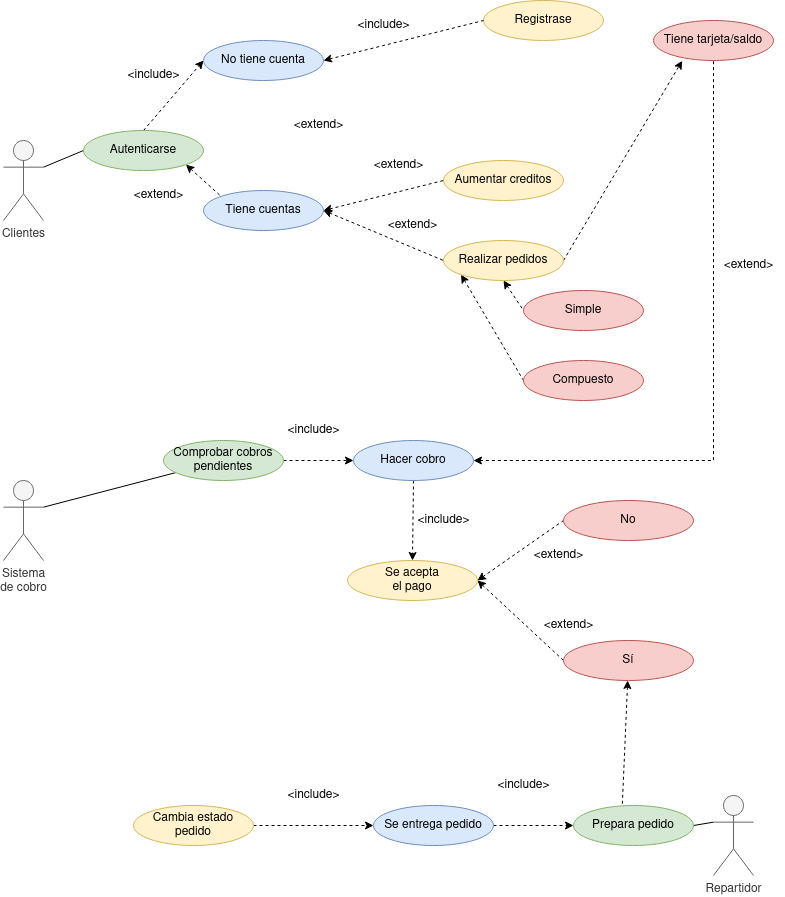

The diagram above was exported from draw.io. Its source (the exported page's mxGraphModel, read from the mxfile embedded in the PNG):
<mxGraphModel dx="1017" dy="1094" grid="1" gridSize="10" guides="1" tooltips="1" connect="1" arrows="1" fold="1" page="1" pageScale="1" pageWidth="827" pageHeight="1169" math="0" shadow="0">
  <root>
    <mxCell id="0" />
    <mxCell id="1" parent="0" />
    <mxCell id="VZgD7tdJL95J3pAMKfJ2-32" style="edgeStyle=none;rounded=0;orthogonalLoop=1;jettySize=auto;html=1;exitX=1;exitY=0.3333333333333333;exitDx=0;exitDy=0;exitPerimeter=0;entryX=0;entryY=0.5;entryDx=0;entryDy=0;startArrow=none;startFill=0;endArrow=none;endFill=0;" edge="1" parent="1" source="VZgD7tdJL95J3pAMKfJ2-1" target="VZgD7tdJL95J3pAMKfJ2-30">
      <mxGeometry relative="1" as="geometry" />
    </mxCell>
    <mxCell id="VZgD7tdJL95J3pAMKfJ2-1" value="Clientes" style="shape=umlActor;verticalLabelPosition=bottom;verticalAlign=top;html=1;outlineConnect=0;fillColor=#f5f5f5;fontColor=#333333;strokeColor=#666666;" vertex="1" parent="1">
      <mxGeometry x="40" y="180" width="40" height="80" as="geometry" />
    </mxCell>
    <mxCell id="VZgD7tdJL95J3pAMKfJ2-3" value="Tiene tarjeta/saldo" style="ellipse;whiteSpace=wrap;html=1;fillColor=#f8cecc;strokeColor=#b85450;" vertex="1" parent="1">
      <mxGeometry x="690" y="60" width="120" height="40" as="geometry" />
    </mxCell>
    <mxCell id="VZgD7tdJL95J3pAMKfJ2-4" value="Aumentar creditos" style="ellipse;whiteSpace=wrap;html=1;fillColor=#fff2cc;strokeColor=#d6b656;" vertex="1" parent="1">
      <mxGeometry x="480" y="200" width="120" height="40" as="geometry" />
    </mxCell>
    <mxCell id="VZgD7tdJL95J3pAMKfJ2-44" style="edgeStyle=none;rounded=0;orthogonalLoop=1;jettySize=auto;html=1;exitX=1;exitY=0.5;exitDx=0;exitDy=0;entryX=0.239;entryY=1.007;entryDx=0;entryDy=0;entryPerimeter=0;dashed=1;strokeColor=default;startArrow=none;startFill=0;endArrow=classic;endFill=1;" edge="1" parent="1" source="VZgD7tdJL95J3pAMKfJ2-6" target="VZgD7tdJL95J3pAMKfJ2-3">
      <mxGeometry relative="1" as="geometry" />
    </mxCell>
    <mxCell id="VZgD7tdJL95J3pAMKfJ2-74" style="edgeStyle=none;rounded=0;orthogonalLoop=1;jettySize=auto;html=1;exitX=0.5;exitY=1;exitDx=0;exitDy=0;entryX=0;entryY=0.5;entryDx=0;entryDy=0;dashed=1;strokeColor=default;startArrow=classic;startFill=1;endArrow=none;endFill=0;" edge="1" parent="1" source="VZgD7tdJL95J3pAMKfJ2-6" target="VZgD7tdJL95J3pAMKfJ2-72">
      <mxGeometry relative="1" as="geometry" />
    </mxCell>
    <mxCell id="VZgD7tdJL95J3pAMKfJ2-75" style="edgeStyle=none;rounded=0;orthogonalLoop=1;jettySize=auto;html=1;exitX=0;exitY=1;exitDx=0;exitDy=0;entryX=0;entryY=0.5;entryDx=0;entryDy=0;dashed=1;strokeColor=default;startArrow=classic;startFill=1;endArrow=none;endFill=0;" edge="1" parent="1" source="VZgD7tdJL95J3pAMKfJ2-6" target="VZgD7tdJL95J3pAMKfJ2-73">
      <mxGeometry relative="1" as="geometry" />
    </mxCell>
    <mxCell id="VZgD7tdJL95J3pAMKfJ2-6" value="Realizar pedidos" style="ellipse;whiteSpace=wrap;html=1;fillColor=#fff2cc;strokeColor=#d6b656;" vertex="1" parent="1">
      <mxGeometry x="480" y="280" width="120" height="40" as="geometry" />
    </mxCell>
    <mxCell id="VZgD7tdJL95J3pAMKfJ2-20" style="edgeStyle=none;rounded=0;orthogonalLoop=1;jettySize=auto;html=1;exitX=1;exitY=0.5;exitDx=0;exitDy=0;entryX=0;entryY=0.5;entryDx=0;entryDy=0;startArrow=none;startFill=0;endArrow=classic;endFill=1;dashed=1;" edge="1" parent="1" source="VZgD7tdJL95J3pAMKfJ2-22" target="VZgD7tdJL95J3pAMKfJ2-16">
      <mxGeometry relative="1" as="geometry" />
    </mxCell>
    <mxCell id="VZgD7tdJL95J3pAMKfJ2-23" style="rounded=0;orthogonalLoop=1;jettySize=auto;html=1;exitX=1;exitY=0.3333333333333333;exitDx=0;exitDy=0;exitPerimeter=0;startArrow=none;startFill=0;endArrow=none;endFill=0;" edge="1" parent="1" source="VZgD7tdJL95J3pAMKfJ2-11" target="VZgD7tdJL95J3pAMKfJ2-22">
      <mxGeometry relative="1" as="geometry" />
    </mxCell>
    <mxCell id="VZgD7tdJL95J3pAMKfJ2-11" value="&lt;div&gt;Sistema &lt;br&gt;&lt;/div&gt;&lt;div&gt;de cobro&lt;/div&gt;" style="shape=umlActor;verticalLabelPosition=bottom;verticalAlign=top;html=1;outlineConnect=0;fillColor=#f5f5f5;fontColor=#333333;strokeColor=#666666;" vertex="1" parent="1">
      <mxGeometry x="40" y="520" width="40" height="80" as="geometry" />
    </mxCell>
    <mxCell id="VZgD7tdJL95J3pAMKfJ2-14" value="&amp;lt;extend&amp;gt;" style="text;html=1;align=center;verticalAlign=middle;resizable=0;points=[];autosize=1;strokeColor=none;fillColor=none;" vertex="1" parent="1">
      <mxGeometry x="414" y="250" width="70" height="30" as="geometry" />
    </mxCell>
    <mxCell id="VZgD7tdJL95J3pAMKfJ2-18" style="edgeStyle=orthogonalEdgeStyle;rounded=0;orthogonalLoop=1;jettySize=auto;html=1;exitX=1;exitY=0.5;exitDx=0;exitDy=0;entryX=0.5;entryY=1;entryDx=0;entryDy=0;dashed=1;startArrow=classic;startFill=1;endArrow=none;endFill=0;" edge="1" parent="1" source="VZgD7tdJL95J3pAMKfJ2-16" target="VZgD7tdJL95J3pAMKfJ2-3">
      <mxGeometry relative="1" as="geometry">
        <Array as="points">
          <mxPoint x="750" y="500" />
        </Array>
      </mxGeometry>
    </mxCell>
    <mxCell id="VZgD7tdJL95J3pAMKfJ2-52" style="edgeStyle=none;rounded=0;orthogonalLoop=1;jettySize=auto;html=1;exitX=0.5;exitY=1;exitDx=0;exitDy=0;entryX=0.5;entryY=0;entryDx=0;entryDy=0;dashed=1;strokeColor=default;startArrow=none;startFill=0;endArrow=classic;endFill=1;" edge="1" parent="1" source="VZgD7tdJL95J3pAMKfJ2-16" target="VZgD7tdJL95J3pAMKfJ2-50">
      <mxGeometry relative="1" as="geometry" />
    </mxCell>
    <mxCell id="VZgD7tdJL95J3pAMKfJ2-16" value="Hacer cobro" style="ellipse;whiteSpace=wrap;html=1;fillColor=#dae8fc;strokeColor=#6c8ebf;" vertex="1" parent="1">
      <mxGeometry x="390" y="480" width="120" height="40" as="geometry" />
    </mxCell>
    <mxCell id="VZgD7tdJL95J3pAMKfJ2-19" value="&amp;lt;extend&amp;gt;" style="text;html=1;align=center;verticalAlign=middle;resizable=0;points=[];autosize=1;strokeColor=none;fillColor=none;" vertex="1" parent="1">
      <mxGeometry x="750" y="290" width="70" height="30" as="geometry" />
    </mxCell>
    <mxCell id="VZgD7tdJL95J3pAMKfJ2-22" value="&lt;div&gt;Comprobar cobros &lt;br&gt;&lt;/div&gt;&lt;div&gt;pendientes&lt;br&gt;&lt;/div&gt;" style="ellipse;whiteSpace=wrap;html=1;fillColor=#d5e8d4;strokeColor=#82b366;" vertex="1" parent="1">
      <mxGeometry x="200" y="480" width="120" height="40" as="geometry" />
    </mxCell>
    <mxCell id="VZgD7tdJL95J3pAMKfJ2-24" value="&amp;lt;include&amp;gt;" style="text;html=1;align=center;verticalAlign=middle;resizable=0;points=[];autosize=1;strokeColor=none;fillColor=none;" vertex="1" parent="1">
      <mxGeometry x="310" y="455" width="80" height="30" as="geometry" />
    </mxCell>
    <mxCell id="VZgD7tdJL95J3pAMKfJ2-35" style="edgeStyle=none;rounded=0;orthogonalLoop=1;jettySize=auto;html=1;exitX=1;exitY=1;exitDx=0;exitDy=0;entryX=0;entryY=0;entryDx=0;entryDy=0;startArrow=classic;startFill=1;endArrow=none;endFill=0;strokeColor=default;dashed=1;" edge="1" parent="1" source="VZgD7tdJL95J3pAMKfJ2-30" target="VZgD7tdJL95J3pAMKfJ2-34">
      <mxGeometry relative="1" as="geometry" />
    </mxCell>
    <mxCell id="VZgD7tdJL95J3pAMKfJ2-46" style="edgeStyle=none;rounded=0;orthogonalLoop=1;jettySize=auto;html=1;exitX=0.5;exitY=0;exitDx=0;exitDy=0;entryX=0;entryY=0.5;entryDx=0;entryDy=0;dashed=1;strokeColor=default;startArrow=none;startFill=0;endArrow=classic;endFill=1;" edge="1" parent="1" source="VZgD7tdJL95J3pAMKfJ2-30" target="VZgD7tdJL95J3pAMKfJ2-45">
      <mxGeometry relative="1" as="geometry" />
    </mxCell>
    <mxCell id="VZgD7tdJL95J3pAMKfJ2-30" value="Autenticarse" style="ellipse;whiteSpace=wrap;html=1;fillColor=#d5e8d4;strokeColor=#82b366;" vertex="1" parent="1">
      <mxGeometry x="120" y="170" width="120" height="40" as="geometry" />
    </mxCell>
    <mxCell id="VZgD7tdJL95J3pAMKfJ2-40" style="edgeStyle=none;rounded=0;orthogonalLoop=1;jettySize=auto;html=1;exitX=1;exitY=0.5;exitDx=0;exitDy=0;entryX=0;entryY=0.5;entryDx=0;entryDy=0;startArrow=classic;startFill=1;endArrow=none;endFill=0;strokeColor=default;dashed=1;" edge="1" parent="1" source="VZgD7tdJL95J3pAMKfJ2-34" target="VZgD7tdJL95J3pAMKfJ2-4">
      <mxGeometry relative="1" as="geometry" />
    </mxCell>
    <mxCell id="VZgD7tdJL95J3pAMKfJ2-41" style="edgeStyle=none;rounded=0;orthogonalLoop=1;jettySize=auto;html=1;exitX=1;exitY=0.5;exitDx=0;exitDy=0;entryX=0;entryY=0.5;entryDx=0;entryDy=0;startArrow=classic;startFill=1;endArrow=none;endFill=0;strokeColor=default;dashed=1;" edge="1" parent="1" source="VZgD7tdJL95J3pAMKfJ2-34" target="VZgD7tdJL95J3pAMKfJ2-6">
      <mxGeometry relative="1" as="geometry" />
    </mxCell>
    <mxCell id="VZgD7tdJL95J3pAMKfJ2-34" value="Tiene cuentas" style="ellipse;whiteSpace=wrap;html=1;fillColor=#dae8fc;strokeColor=#6c8ebf;" vertex="1" parent="1">
      <mxGeometry x="240" y="230" width="120" height="40" as="geometry" />
    </mxCell>
    <mxCell id="VZgD7tdJL95J3pAMKfJ2-36" value="&amp;lt;extend&amp;gt;" style="text;html=1;align=center;verticalAlign=middle;resizable=0;points=[];autosize=1;strokeColor=none;fillColor=none;" vertex="1" parent="1">
      <mxGeometry x="160" y="220" width="70" height="30" as="geometry" />
    </mxCell>
    <mxCell id="VZgD7tdJL95J3pAMKfJ2-39" value="Registrase" style="ellipse;whiteSpace=wrap;html=1;fillColor=#fff2cc;strokeColor=#d6b656;" vertex="1" parent="1">
      <mxGeometry x="520" y="40" width="120" height="40" as="geometry" />
    </mxCell>
    <mxCell id="VZgD7tdJL95J3pAMKfJ2-42" value="&amp;lt;extend&amp;gt;" style="text;html=1;align=center;verticalAlign=middle;resizable=0;points=[];autosize=1;strokeColor=none;fillColor=none;" vertex="1" parent="1">
      <mxGeometry x="320" y="150" width="70" height="30" as="geometry" />
    </mxCell>
    <mxCell id="VZgD7tdJL95J3pAMKfJ2-43" value="&amp;lt;extend&amp;gt;" style="text;html=1;align=center;verticalAlign=middle;resizable=0;points=[];autosize=1;strokeColor=none;fillColor=none;" vertex="1" parent="1">
      <mxGeometry x="400" y="190" width="70" height="30" as="geometry" />
    </mxCell>
    <mxCell id="VZgD7tdJL95J3pAMKfJ2-48" style="edgeStyle=none;rounded=0;orthogonalLoop=1;jettySize=auto;html=1;exitX=1;exitY=0.5;exitDx=0;exitDy=0;entryX=0;entryY=0.5;entryDx=0;entryDy=0;dashed=1;strokeColor=default;startArrow=classic;startFill=1;endArrow=none;endFill=0;" edge="1" parent="1" source="VZgD7tdJL95J3pAMKfJ2-45" target="VZgD7tdJL95J3pAMKfJ2-39">
      <mxGeometry relative="1" as="geometry" />
    </mxCell>
    <mxCell id="VZgD7tdJL95J3pAMKfJ2-45" value="No tiene cuenta" style="ellipse;whiteSpace=wrap;html=1;fillColor=#dae8fc;strokeColor=#6c8ebf;" vertex="1" parent="1">
      <mxGeometry x="240" y="80" width="120" height="40" as="geometry" />
    </mxCell>
    <mxCell id="VZgD7tdJL95J3pAMKfJ2-47" value="&amp;lt;include&amp;gt;" style="text;html=1;align=center;verticalAlign=middle;resizable=0;points=[];autosize=1;strokeColor=none;fillColor=none;" vertex="1" parent="1">
      <mxGeometry x="150" y="100" width="80" height="30" as="geometry" />
    </mxCell>
    <mxCell id="VZgD7tdJL95J3pAMKfJ2-49" value="&amp;lt;include&amp;gt;" style="text;html=1;align=center;verticalAlign=middle;resizable=0;points=[];autosize=1;strokeColor=none;fillColor=none;" vertex="1" parent="1">
      <mxGeometry x="380" y="50" width="80" height="30" as="geometry" />
    </mxCell>
    <mxCell id="VZgD7tdJL95J3pAMKfJ2-55" style="edgeStyle=none;rounded=0;orthogonalLoop=1;jettySize=auto;html=1;exitX=1;exitY=0.5;exitDx=0;exitDy=0;entryX=0;entryY=0.5;entryDx=0;entryDy=0;dashed=1;strokeColor=default;startArrow=classic;startFill=1;endArrow=none;endFill=0;" edge="1" parent="1" source="VZgD7tdJL95J3pAMKfJ2-50" target="VZgD7tdJL95J3pAMKfJ2-54">
      <mxGeometry relative="1" as="geometry" />
    </mxCell>
    <mxCell id="VZgD7tdJL95J3pAMKfJ2-57" style="edgeStyle=none;rounded=0;orthogonalLoop=1;jettySize=auto;html=1;exitX=1;exitY=0.5;exitDx=0;exitDy=0;entryX=0;entryY=0.5;entryDx=0;entryDy=0;dashed=1;strokeColor=default;startArrow=classic;startFill=1;endArrow=none;endFill=0;" edge="1" parent="1" source="VZgD7tdJL95J3pAMKfJ2-50" target="VZgD7tdJL95J3pAMKfJ2-56">
      <mxGeometry relative="1" as="geometry" />
    </mxCell>
    <mxCell id="VZgD7tdJL95J3pAMKfJ2-50" value="&lt;div&gt;Se acepta &lt;br&gt;&lt;/div&gt;&lt;div&gt;el pago&lt;/div&gt;" style="ellipse;whiteSpace=wrap;html=1;fillColor=#fff2cc;strokeColor=#d6b656;" vertex="1" parent="1">
      <mxGeometry x="384" y="600" width="130" height="40" as="geometry" />
    </mxCell>
    <mxCell id="VZgD7tdJL95J3pAMKfJ2-53" value="&amp;lt;include&amp;gt;" style="text;html=1;align=center;verticalAlign=middle;resizable=0;points=[];autosize=1;strokeColor=none;fillColor=none;" vertex="1" parent="1">
      <mxGeometry x="440" y="545" width="80" height="30" as="geometry" />
    </mxCell>
    <mxCell id="VZgD7tdJL95J3pAMKfJ2-54" value="No" style="ellipse;whiteSpace=wrap;html=1;fillColor=#f8cecc;strokeColor=#b85450;" vertex="1" parent="1">
      <mxGeometry x="600" y="540" width="130" height="40" as="geometry" />
    </mxCell>
    <mxCell id="VZgD7tdJL95J3pAMKfJ2-65" style="edgeStyle=none;rounded=0;orthogonalLoop=1;jettySize=auto;html=1;entryX=0.406;entryY=0.043;entryDx=0;entryDy=0;entryPerimeter=0;strokeColor=default;startArrow=classic;startFill=1;endArrow=none;endFill=0;dashed=1;" edge="1" parent="1" source="VZgD7tdJL95J3pAMKfJ2-56" target="VZgD7tdJL95J3pAMKfJ2-62">
      <mxGeometry relative="1" as="geometry" />
    </mxCell>
    <mxCell id="VZgD7tdJL95J3pAMKfJ2-56" value="Sí" style="ellipse;whiteSpace=wrap;html=1;fillColor=#f8cecc;strokeColor=#b85450;" vertex="1" parent="1">
      <mxGeometry x="600" y="680" width="130" height="40" as="geometry" />
    </mxCell>
    <mxCell id="VZgD7tdJL95J3pAMKfJ2-58" value="&amp;lt;extend&amp;gt;" style="text;html=1;align=center;verticalAlign=middle;resizable=0;points=[];autosize=1;strokeColor=none;fillColor=none;" vertex="1" parent="1">
      <mxGeometry x="570" y="650" width="70" height="30" as="geometry" />
    </mxCell>
    <mxCell id="VZgD7tdJL95J3pAMKfJ2-59" value="&amp;lt;extend&amp;gt;" style="text;html=1;align=center;verticalAlign=middle;resizable=0;points=[];autosize=1;strokeColor=none;fillColor=none;" vertex="1" parent="1">
      <mxGeometry x="560" y="580" width="70" height="30" as="geometry" />
    </mxCell>
    <mxCell id="VZgD7tdJL95J3pAMKfJ2-64" style="edgeStyle=none;rounded=0;orthogonalLoop=1;jettySize=auto;html=1;exitX=0;exitY=0.3333333333333333;exitDx=0;exitDy=0;exitPerimeter=0;entryX=1;entryY=0.5;entryDx=0;entryDy=0;strokeColor=default;startArrow=none;startFill=0;endArrow=none;endFill=0;" edge="1" parent="1" source="VZgD7tdJL95J3pAMKfJ2-61" target="VZgD7tdJL95J3pAMKfJ2-62">
      <mxGeometry relative="1" as="geometry" />
    </mxCell>
    <mxCell id="VZgD7tdJL95J3pAMKfJ2-61" value="Repartidor" style="shape=umlActor;verticalLabelPosition=bottom;verticalAlign=top;html=1;outlineConnect=0;fillColor=#f5f5f5;fontColor=#333333;strokeColor=#666666;" vertex="1" parent="1">
      <mxGeometry x="750" y="835" width="40" height="80" as="geometry" />
    </mxCell>
    <mxCell id="VZgD7tdJL95J3pAMKfJ2-62" value="Prepara pedido" style="ellipse;whiteSpace=wrap;html=1;fillColor=#d5e8d4;strokeColor=#82b366;" vertex="1" parent="1">
      <mxGeometry x="610" y="845" width="120" height="40" as="geometry" />
    </mxCell>
    <mxCell id="VZgD7tdJL95J3pAMKfJ2-67" style="edgeStyle=none;rounded=0;orthogonalLoop=1;jettySize=auto;html=1;exitX=1;exitY=0.5;exitDx=0;exitDy=0;entryX=0;entryY=0.5;entryDx=0;entryDy=0;dashed=1;strokeColor=default;startArrow=none;startFill=0;endArrow=classic;endFill=1;" edge="1" parent="1" source="VZgD7tdJL95J3pAMKfJ2-66" target="VZgD7tdJL95J3pAMKfJ2-62">
      <mxGeometry relative="1" as="geometry" />
    </mxCell>
    <mxCell id="VZgD7tdJL95J3pAMKfJ2-66" value="Se entrega pedido" style="ellipse;whiteSpace=wrap;html=1;fillColor=#dae8fc;strokeColor=#6c8ebf;" vertex="1" parent="1">
      <mxGeometry x="410" y="845" width="120" height="40" as="geometry" />
    </mxCell>
    <mxCell id="VZgD7tdJL95J3pAMKfJ2-68" value="&amp;lt;include&amp;gt;" style="text;html=1;align=center;verticalAlign=middle;resizable=0;points=[];autosize=1;strokeColor=none;fillColor=none;" vertex="1" parent="1">
      <mxGeometry x="520" y="810" width="80" height="30" as="geometry" />
    </mxCell>
    <mxCell id="VZgD7tdJL95J3pAMKfJ2-70" style="edgeStyle=none;rounded=0;orthogonalLoop=1;jettySize=auto;html=1;exitX=1;exitY=0.5;exitDx=0;exitDy=0;entryX=0;entryY=0.5;entryDx=0;entryDy=0;dashed=1;strokeColor=default;startArrow=none;startFill=0;endArrow=classic;endFill=1;" edge="1" parent="1" source="VZgD7tdJL95J3pAMKfJ2-69" target="VZgD7tdJL95J3pAMKfJ2-66">
      <mxGeometry relative="1" as="geometry" />
    </mxCell>
    <mxCell id="VZgD7tdJL95J3pAMKfJ2-69" value="Cambia estado pedido" style="ellipse;whiteSpace=wrap;html=1;fillColor=#fff2cc;strokeColor=#d6b656;" vertex="1" parent="1">
      <mxGeometry x="170" y="845" width="120" height="40" as="geometry" />
    </mxCell>
    <mxCell id="VZgD7tdJL95J3pAMKfJ2-71" value="&amp;lt;include&amp;gt;" style="text;html=1;align=center;verticalAlign=middle;resizable=0;points=[];autosize=1;strokeColor=none;fillColor=none;" vertex="1" parent="1">
      <mxGeometry x="310" y="820" width="80" height="30" as="geometry" />
    </mxCell>
    <mxCell id="VZgD7tdJL95J3pAMKfJ2-72" value="Simple" style="ellipse;whiteSpace=wrap;html=1;fillColor=#f8cecc;strokeColor=#b85450;" vertex="1" parent="1">
      <mxGeometry x="560" y="330" width="120" height="40" as="geometry" />
    </mxCell>
    <mxCell id="VZgD7tdJL95J3pAMKfJ2-73" value="Compuesto" style="ellipse;whiteSpace=wrap;html=1;fillColor=#f8cecc;strokeColor=#b85450;" vertex="1" parent="1">
      <mxGeometry x="560" y="400" width="120" height="40" as="geometry" />
    </mxCell>
  </root>
</mxGraphModel>